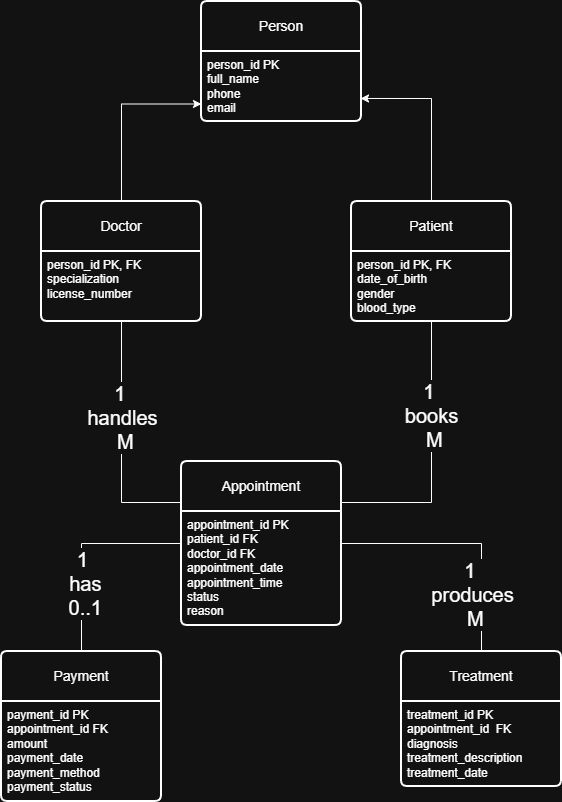

The diagram above was exported from draw.io. Its source (the exported page's mxGraphModel, read from the mxfile embedded in the PNG):
<mxGraphModel dx="772" dy="1108" grid="1" gridSize="10" guides="1" tooltips="1" connect="1" arrows="1" fold="1" page="1" pageScale="1" pageWidth="850" pageHeight="1100" math="0" shadow="0">
  <root>
    <mxCell id="0" />
    <mxCell id="1" parent="0" />
    <mxCell id="7UC8inOQEp_LB0WAQEIY-5" edge="1" parent="1" source="7UC8inOQEp_LB0WAQEIY-2" style="edgeStyle=orthogonalEdgeStyle;rounded=0;orthogonalLoop=1;jettySize=auto;html=1;exitX=0;exitY=0.75;exitDx=0;exitDy=0;startArrow=classic;startFill=1;endArrow=none;endFill=0;" target="7UC8inOQEp_LB0WAQEIY-3" value="">
      <mxGeometry relative="1" as="geometry" />
    </mxCell>
    <mxCell id="7UC8inOQEp_LB0WAQEIY-11" edge="1" parent="1" source="7UC8inOQEp_LB0WAQEIY-2" style="edgeStyle=orthogonalEdgeStyle;rounded=0;orthogonalLoop=1;jettySize=auto;html=1;exitX=0.994;exitY=0.671;exitDx=0;exitDy=0;exitPerimeter=0;startArrow=classic;startFill=1;endArrow=none;endFill=0;" target="7UC8inOQEp_LB0WAQEIY-9" value="">
      <mxGeometry relative="1" as="geometry" />
    </mxCell>
    <mxCell id="7UC8inOQEp_LB0WAQEIY-1" parent="1" style="swimlane;childLayout=stackLayout;horizontal=1;startSize=50;horizontalStack=0;rounded=1;fontSize=14;fontStyle=0;strokeWidth=2;resizeParent=0;resizeLast=1;shadow=0;dashed=0;align=center;arcSize=4;whiteSpace=wrap;html=1;" value="Person" vertex="1">
      <mxGeometry height="120" width="160" x="330" y="110" as="geometry" />
    </mxCell>
    <mxCell id="7UC8inOQEp_LB0WAQEIY-2" parent="7UC8inOQEp_LB0WAQEIY-1" style="align=left;strokeColor=none;fillColor=none;spacingLeft=4;spacingRight=4;fontSize=12;verticalAlign=top;resizable=0;rotatable=0;part=1;html=1;whiteSpace=wrap;" value="person_id PK&lt;div&gt;full_name&lt;/div&gt;&lt;div&gt;phone&lt;/div&gt;&lt;div&gt;email&lt;/div&gt;" vertex="1">
      <mxGeometry height="70" width="160" y="50" as="geometry" />
    </mxCell>
    <mxCell id="7UC8inOQEp_LB0WAQEIY-3" parent="1" style="swimlane;childLayout=stackLayout;horizontal=1;startSize=50;horizontalStack=0;rounded=1;fontSize=14;fontStyle=0;strokeWidth=2;resizeParent=0;resizeLast=1;shadow=0;dashed=0;align=center;arcSize=4;whiteSpace=wrap;html=1;" value="Doctor" vertex="1">
      <mxGeometry height="120" width="160" x="170" y="310" as="geometry" />
    </mxCell>
    <mxCell id="7UC8inOQEp_LB0WAQEIY-4" parent="7UC8inOQEp_LB0WAQEIY-3" style="align=left;strokeColor=none;fillColor=none;spacingLeft=4;spacingRight=4;fontSize=12;verticalAlign=top;resizable=0;rotatable=0;part=1;html=1;whiteSpace=wrap;" value="person_id PK, FK&lt;div&gt;specialization&lt;/div&gt;&lt;div&gt;license_number&lt;/div&gt;" vertex="1">
      <mxGeometry height="70" width="160" y="50" as="geometry" />
    </mxCell>
    <mxCell id="7UC8inOQEp_LB0WAQEIY-14" edge="1" parent="1" source="7UC8inOQEp_LB0WAQEIY-9" style="edgeStyle=orthogonalEdgeStyle;rounded=0;orthogonalLoop=1;jettySize=auto;html=1;entryX=1;entryY=0.25;entryDx=0;entryDy=0;exitX=0.5;exitY=1;exitDx=0;exitDy=0;endArrow=none;endFill=0;" target="7UC8inOQEp_LB0WAQEIY-12" value="&lt;font style=&quot;font-size: 20px;&quot;&gt;1&amp;nbsp;&lt;/font&gt;&lt;div&gt;&lt;font style=&quot;font-size: 20px;&quot;&gt;books&lt;/font&gt;&lt;div&gt;&lt;font style=&quot;font-size: 20px;&quot;&gt;&amp;nbsp;M&lt;/font&gt;&lt;/div&gt;&lt;/div&gt;">
      <mxGeometry relative="1" x="-0.3063" as="geometry">
        <mxPoint as="offset" />
      </mxGeometry>
    </mxCell>
    <mxCell id="7UC8inOQEp_LB0WAQEIY-9" parent="1" style="swimlane;childLayout=stackLayout;horizontal=1;startSize=50;horizontalStack=0;rounded=1;fontSize=14;fontStyle=0;strokeWidth=2;resizeParent=0;resizeLast=1;shadow=0;dashed=0;align=center;arcSize=4;whiteSpace=wrap;html=1;" value="Patient" vertex="1">
      <mxGeometry height="120" width="160" x="480" y="310" as="geometry" />
    </mxCell>
    <mxCell id="7UC8inOQEp_LB0WAQEIY-10" parent="7UC8inOQEp_LB0WAQEIY-9" style="align=left;strokeColor=none;fillColor=none;spacingLeft=4;spacingRight=4;fontSize=12;verticalAlign=top;resizable=0;rotatable=0;part=1;html=1;whiteSpace=wrap;" value="&lt;div&gt;&lt;span style=&quot;background-color: transparent; color: light-dark(rgb(0, 0, 0), rgb(255, 255, 255));&quot;&gt;person_id PK, FK&lt;/span&gt;&lt;/div&gt;&lt;div&gt;&lt;div&gt;date_of_birth&lt;/div&gt;&lt;div&gt;gender&lt;/div&gt;&lt;div&gt;blood_type&lt;/div&gt;&lt;/div&gt;" vertex="1">
      <mxGeometry height="70" width="160" y="50" as="geometry" />
    </mxCell>
    <mxCell id="7UC8inOQEp_LB0WAQEIY-18" edge="1" parent="1" source="7UC8inOQEp_LB0WAQEIY-12" style="edgeStyle=orthogonalEdgeStyle;rounded=0;orthogonalLoop=1;jettySize=auto;html=1;endArrow=none;endFill=0;" target="7UC8inOQEp_LB0WAQEIY-16" value="">
      <mxGeometry relative="1" as="geometry" />
    </mxCell>
    <mxCell id="7UC8inOQEp_LB0WAQEIY-23" connectable="0" parent="7UC8inOQEp_LB0WAQEIY-18" style="edgeLabel;html=1;align=center;verticalAlign=middle;resizable=0;points=[];" value="&lt;font style=&quot;font-size: 20px;&quot;&gt;1&lt;/font&gt;&lt;div&gt;&lt;font style=&quot;font-size: 20px;&quot;&gt;&amp;nbsp;has&lt;/font&gt;&lt;div&gt;&lt;font style=&quot;font-size: 20px;&quot;&gt;&amp;nbsp;0..1&lt;/font&gt;&lt;/div&gt;&lt;/div&gt;" vertex="1">
      <mxGeometry relative="1" x="0.025" as="geometry">
        <mxPoint y="32" as="offset" />
      </mxGeometry>
    </mxCell>
    <mxCell id="7UC8inOQEp_LB0WAQEIY-21" edge="1" parent="1" source="7UC8inOQEp_LB0WAQEIY-12" style="edgeStyle=orthogonalEdgeStyle;rounded=0;orthogonalLoop=1;jettySize=auto;html=1;endArrow=none;endFill=0;" target="7UC8inOQEp_LB0WAQEIY-19" value="">
      <mxGeometry relative="1" as="geometry" />
    </mxCell>
    <mxCell id="7UC8inOQEp_LB0WAQEIY-24" connectable="0" parent="7UC8inOQEp_LB0WAQEIY-21" style="edgeLabel;html=1;align=center;verticalAlign=middle;resizable=0;points=[];" value="&lt;span style=&quot;font-size: 20px;&quot;&gt;1&amp;nbsp;&lt;/span&gt;&lt;div&gt;&lt;span style=&quot;font-size: 20px;&quot;&gt;produces&lt;/span&gt;&lt;div&gt;&lt;span style=&quot;font-size: 20px;&quot;&gt;&amp;nbsp;M&lt;/span&gt;&lt;/div&gt;&lt;/div&gt;" vertex="1">
      <mxGeometry relative="1" x="-0.0435" as="geometry">
        <mxPoint x="11" y="50" as="offset" />
      </mxGeometry>
    </mxCell>
    <mxCell id="7UC8inOQEp_LB0WAQEIY-12" parent="1" style="swimlane;childLayout=stackLayout;horizontal=1;startSize=50;horizontalStack=0;rounded=1;fontSize=14;fontStyle=0;strokeWidth=2;resizeParent=0;resizeLast=1;shadow=0;dashed=0;align=center;arcSize=4;whiteSpace=wrap;html=1;" value="Appointment" vertex="1">
      <mxGeometry height="164" width="160" x="310" y="570" as="geometry" />
    </mxCell>
    <mxCell id="7UC8inOQEp_LB0WAQEIY-13" parent="7UC8inOQEp_LB0WAQEIY-12" style="align=left;strokeColor=none;fillColor=none;spacingLeft=4;spacingRight=4;fontSize=12;verticalAlign=top;resizable=0;rotatable=0;part=1;html=1;whiteSpace=wrap;" value="appointment_id PK&lt;div&gt;patient_id FK&lt;br&gt;&lt;div&gt;doctor_id FK&lt;/div&gt;&lt;/div&gt;&lt;div&gt;appointment_date&lt;/div&gt;&lt;div&gt;appointment_time&lt;/div&gt;&lt;div&gt;status&lt;/div&gt;&lt;div&gt;reason&lt;/div&gt;" vertex="1">
      <mxGeometry height="114" width="160" y="50" as="geometry" />
    </mxCell>
    <mxCell id="7UC8inOQEp_LB0WAQEIY-15" edge="1" parent="1" source="7UC8inOQEp_LB0WAQEIY-4" style="edgeStyle=orthogonalEdgeStyle;rounded=0;orthogonalLoop=1;jettySize=auto;html=1;entryX=0;entryY=0.25;entryDx=0;entryDy=0;endArrow=none;endFill=0;" target="7UC8inOQEp_LB0WAQEIY-12">
      <mxGeometry relative="1" as="geometry" />
    </mxCell>
    <mxCell id="7UC8inOQEp_LB0WAQEIY-22" connectable="0" parent="7UC8inOQEp_LB0WAQEIY-15" style="edgeLabel;html=1;align=center;verticalAlign=middle;resizable=0;points=[];" value="&lt;span style=&quot;font-size: 20px;&quot;&gt;1&amp;nbsp;&lt;/span&gt;&lt;div&gt;&lt;span style=&quot;font-size: 20px; background-color: light-dark(#ffffff, var(--ge-dark-color, #121212)); color: light-dark(rgb(0, 0, 0), rgb(255, 255, 255));&quot;&gt;handles&lt;/span&gt;&lt;/div&gt;&lt;div&gt;&lt;span style=&quot;font-size: 20px; background-color: light-dark(#ffffff, var(--ge-dark-color, #121212)); color: light-dark(rgb(0, 0, 0), rgb(255, 255, 255));&quot;&gt;&amp;nbsp;M&lt;/span&gt;&lt;/div&gt;" vertex="1">
      <mxGeometry relative="1" x="-0.087" y="-2" as="geometry">
        <mxPoint x="2" y="-15" as="offset" />
      </mxGeometry>
    </mxCell>
    <mxCell id="7UC8inOQEp_LB0WAQEIY-16" parent="1" style="swimlane;childLayout=stackLayout;horizontal=1;startSize=50;horizontalStack=0;rounded=1;fontSize=14;fontStyle=0;strokeWidth=2;resizeParent=0;resizeLast=1;shadow=0;dashed=0;align=center;arcSize=4;whiteSpace=wrap;html=1;" value="Payment" vertex="1">
      <mxGeometry height="150" width="160" x="130" y="760" as="geometry" />
    </mxCell>
    <mxCell id="7UC8inOQEp_LB0WAQEIY-17" parent="7UC8inOQEp_LB0WAQEIY-16" style="align=left;strokeColor=none;fillColor=none;spacingLeft=4;spacingRight=4;fontSize=12;verticalAlign=top;resizable=0;rotatable=0;part=1;html=1;whiteSpace=wrap;" value="payment_id PK&lt;div&gt;appointment_id FK&lt;/div&gt;&lt;div&gt;amount&lt;/div&gt;&lt;div&gt;payment_date&lt;/div&gt;&lt;div&gt;payment_method&lt;/div&gt;&lt;div&gt;payment_status&lt;/div&gt;" vertex="1">
      <mxGeometry height="100" width="160" y="50" as="geometry" />
    </mxCell>
    <mxCell id="7UC8inOQEp_LB0WAQEIY-19" parent="1" style="swimlane;childLayout=stackLayout;horizontal=1;startSize=50;horizontalStack=0;rounded=1;fontSize=14;fontStyle=0;strokeWidth=2;resizeParent=0;resizeLast=1;shadow=0;dashed=0;align=center;arcSize=4;whiteSpace=wrap;html=1;" value="Treatment" vertex="1">
      <mxGeometry height="135" width="160" x="530" y="760" as="geometry" />
    </mxCell>
    <mxCell id="7UC8inOQEp_LB0WAQEIY-20" parent="7UC8inOQEp_LB0WAQEIY-19" style="align=left;strokeColor=none;fillColor=none;spacingLeft=4;spacingRight=4;fontSize=12;verticalAlign=top;resizable=0;rotatable=0;part=1;html=1;whiteSpace=wrap;" value="&lt;div&gt;treatment_id PK&lt;/div&gt;appointment_id&amp;nbsp; FK&lt;div&gt;diagnosis&lt;/div&gt;&lt;div&gt;treatment_description&lt;/div&gt;&lt;div&gt;treatment_date&lt;/div&gt;" vertex="1">
      <mxGeometry height="85" width="160" y="50" as="geometry" />
    </mxCell>
  </root>
</mxGraphModel>